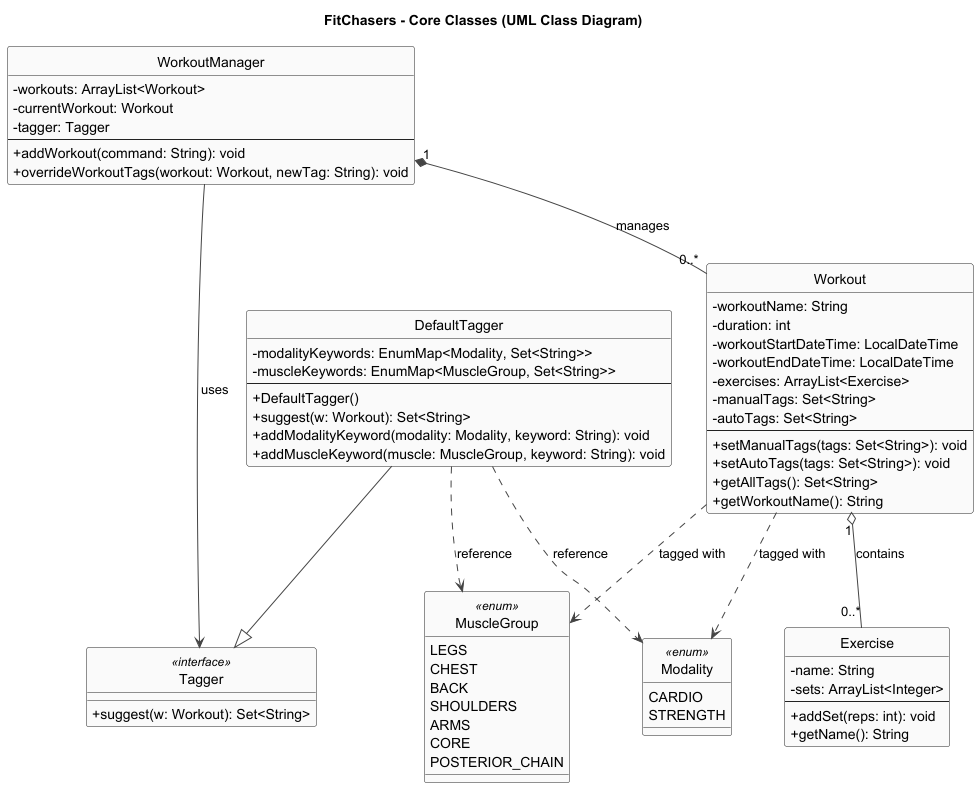

The diagram above was rendered by PlantUML. Its source (embedded in the PNG):
@startuml
title FitChasers - Core Classes (UML Class Diagram)

skinparam shadowing false
skinparam classAttributeIconSize 0
skinparam ArrowColor #444
skinparam ClassBorderColor #222
skinparam ClassBackgroundColor #FAFAFA
skinparam NoteBackgroundColor #fff
skinparam NoteBorderColor #aaa

hide circle

' ===== Classes & Interfaces =====
class WorkoutManager {
  -workouts: ArrayList<Workout>
  -currentWorkout: Workout
  -tagger: Tagger
  --
  +addWorkout(command: String): void
  +overrideWorkoutTags(workout: Workout, newTag: String): void
}

class Tagger <<interface>> {
  +suggest(w: Workout): Set<String>
}

class DefaultTagger {
  -modalityKeywords: EnumMap<Modality, Set<String>>
  -muscleKeywords: EnumMap<MuscleGroup, Set<String>>
  --
  +DefaultTagger()
  +suggest(w: Workout): Set<String>
  +addModalityKeyword(modality: Modality, keyword: String): void
  +addMuscleKeyword(muscle: MuscleGroup, keyword: String): void
}

class Workout {
  -workoutName: String
  -duration: int
  -workoutStartDateTime: LocalDateTime
  -workoutEndDateTime: LocalDateTime
  -exercises: ArrayList<Exercise>
  -manualTags: Set<String>
  -autoTags: Set<String>
  --
  +setManualTags(tags: Set<String>): void
  +setAutoTags(tags: Set<String>): void
  +getAllTags(): Set<String>
  +getWorkoutName(): String
}

class Exercise {
  -name: String
  -sets: ArrayList<Integer>
  --
  +addSet(reps: int): void
  +getName(): String
}

class Modality <<enum>> {
  CARDIO
  STRENGTH
}

class MuscleGroup <<enum>> {
  LEGS
  CHEST
  BACK
  SHOULDERS
  ARMS
  CORE
  POSTERIOR_CHAIN
}

' ===== Relationships =====
WorkoutManager "1" *-- "0..*" Workout : manages
WorkoutManager --> Tagger : uses
DefaultTagger --|> Tagger
Workout "1" o-- "0..*" Exercise : contains
Workout ..> Modality : tagged with
Workout ..> MuscleGroup : tagged with
DefaultTagger ..> Modality : reference
DefaultTagger ..> MuscleGroup : reference

@enduml